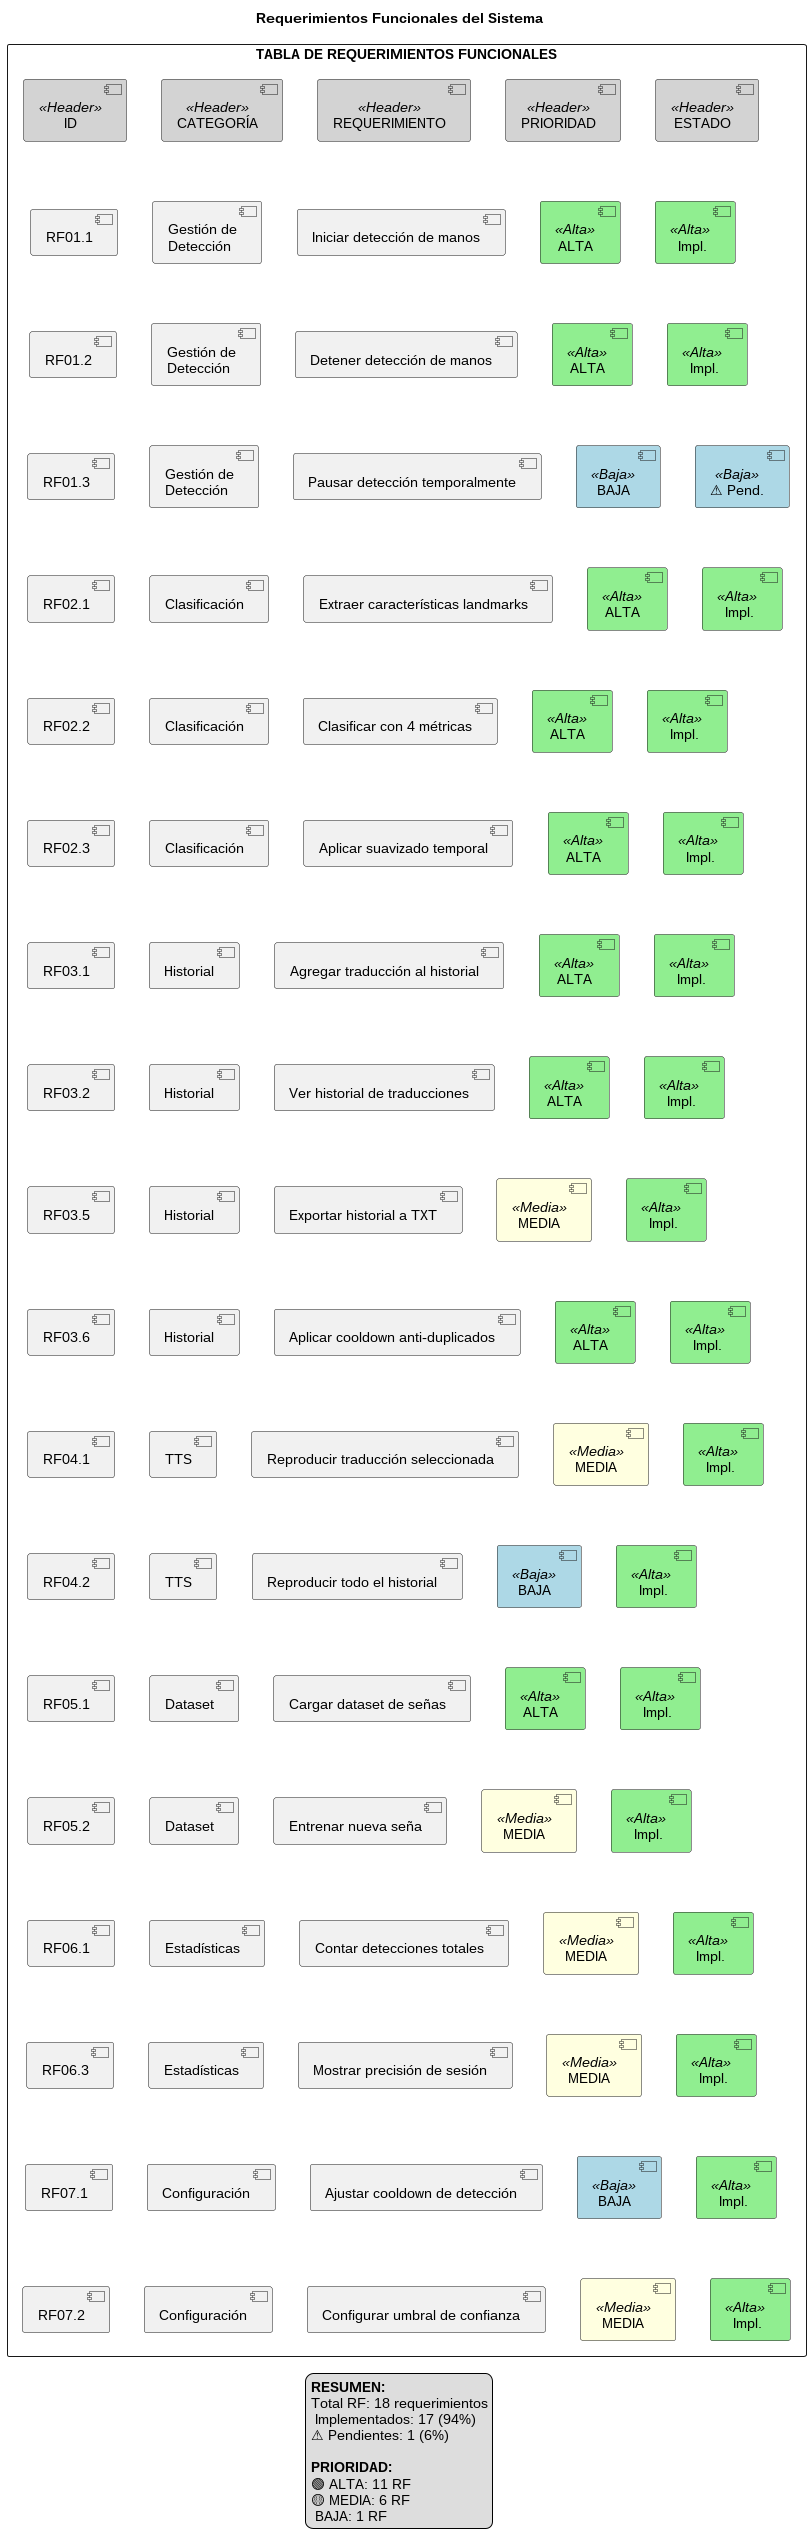

The diagram above was rendered by PlantUML. Its source (embedded in the PNG):
@startuml Requerimientos_Funcionales

title Requerimientos Funcionales del Sistema

' Tabla de Requerimientos Funcionales
' Usar componentes para simular tabla

skinparam component {
    BackgroundColor<<Header>> LightGray
    BackgroundColor<<Alta>> LightGreen
    BackgroundColor<<Media>> LightYellow
    BackgroundColor<<Baja>> LightBlue
}

rectangle "TABLA DE REQUERIMIENTOS FUNCIONALES" {
    
    ' Encabezado
    component "ID" as H1 <<Header>>
    component "CATEGORÍA" as H2 <<Header>>
    component "REQUERIMIENTO" as H3 <<Header>>
    component "PRIORIDAD" as H4 <<Header>>
    component "ESTADO" as H5 <<Header>>
    
    ' Fila 1
    component "RF01.1" as R1
    component "Gestión de\nDetección" as C1
    component "Iniciar detección de manos" as D1
    component "ALTA" as P1 <<Alta>>
    component "✅ Impl." as S1 <<Alta>>
    
    ' Fila 2
    component "RF01.2" as R2
    component "Gestión de\nDetección" as C2
    component "Detener detección de manos" as D2
    component "ALTA" as P2 <<Alta>>
    component "✅ Impl." as S2 <<Alta>>
    
    ' Fila 3
    component "RF01.3" as R3
    component "Gestión de\nDetección" as C3
    component "Pausar detección temporalmente" as D3
    component "BAJA" as P3 <<Baja>>
    component "⚠ Pend." as S3 <<Baja>>
    
    ' Fila 4
    component "RF02.1" as R4
    component "Clasificación" as C4
    component "Extraer características landmarks" as D4
    component "ALTA" as P4 <<Alta>>
    component "✅ Impl." as S4 <<Alta>>
    
    ' Fila 5
    component "RF02.2" as R5
    component "Clasificación" as C5
    component "Clasificar con 4 métricas" as D5
    component "ALTA" as P5 <<Alta>>
    component "✅ Impl." as S5 <<Alta>>
    
    ' Fila 6
    component "RF02.3" as R6
    component "Clasificación" as C6
    component "Aplicar suavizado temporal" as D6
    component "ALTA" as P6 <<Alta>>
    component "✅ Impl." as S6 <<Alta>>
    
    ' Fila 7
    component "RF03.1" as R7
    component "Historial" as C7
    component "Agregar traducción al historial" as D7
    component "ALTA" as P7 <<Alta>>
    component "✅ Impl." as S7 <<Alta>>
    
    ' Fila 8
    component "RF03.2" as R8
    component "Historial" as C8
    component "Ver historial de traducciones" as D8
    component "ALTA" as P8 <<Alta>>
    component "✅ Impl." as S8 <<Alta>>
    
    ' Fila 9
    component "RF03.5" as R9
    component "Historial" as C9
    component "Exportar historial a TXT" as D9
    component "MEDIA" as P9 <<Media>>
    component "✅ Impl." as S9 <<Alta>>
    
    ' Fila 10
    component "RF03.6" as R10
    component "Historial" as C10
    component "Aplicar cooldown anti-duplicados" as D10
    component "ALTA" as P10 <<Alta>>
    component "✅ Impl." as S10 <<Alta>>
    
    ' Fila 11
    component "RF04.1" as R11
    component "TTS" as C11
    component "Reproducir traducción seleccionada" as D11
    component "MEDIA" as P11 <<Media>>
    component "✅ Impl." as S11 <<Alta>>
    
    ' Fila 12
    component "RF04.2" as R12
    component "TTS" as C12
    component "Reproducir todo el historial" as D12
    component "BAJA" as P12 <<Baja>>
    component "✅ Impl." as S12 <<Alta>>
    
    ' Fila 13
    component "RF05.1" as R13
    component "Dataset" as C13
    component "Cargar dataset de señas" as D13
    component "ALTA" as P13 <<Alta>>
    component "✅ Impl." as S13 <<Alta>>
    
    ' Fila 14
    component "RF05.2" as R14
    component "Dataset" as C14
    component "Entrenar nueva seña" as D14
    component "MEDIA" as P14 <<Media>>
    component "✅ Impl." as S14 <<Alta>>
    
    ' Fila 15
    component "RF06.1" as R15
    component "Estadísticas" as C15
    component "Contar detecciones totales" as D15
    component "MEDIA" as P15 <<Media>>
    component "✅ Impl." as S15 <<Alta>>
    
    ' Fila 16
    component "RF06.3" as R16
    component "Estadísticas" as C16
    component "Mostrar precisión de sesión" as D16
    component "MEDIA" as P16 <<Media>>
    component "✅ Impl." as S16 <<Alta>>
    
    ' Fila 17
    component "RF07.1" as R17
    component "Configuración" as C17
    component "Ajustar cooldown de detección" as D17
    component "BAJA" as P17 <<Baja>>
    component "✅ Impl." as S17 <<Alta>>
    
    ' Fila 18
    component "RF07.2" as R18
    component "Configuración" as C18
    component "Configurar umbral de confianza" as D18
    component "MEDIA" as P18 <<Media>>
    component "✅ Impl." as S18 <<Alta>>
}

' Layout horizontal de encabezado
H1 -[hidden]right- H2
H2 -[hidden]right- H3
H3 -[hidden]right- H4
H4 -[hidden]right- H5

' Layout horizontal de filas
R1 -[hidden]right- C1
C1 -[hidden]right- D1
D1 -[hidden]right- P1
P1 -[hidden]right- S1

R2 -[hidden]right- C2
C2 -[hidden]right- D2
D2 -[hidden]right- P2
P2 -[hidden]right- S2

R3 -[hidden]right- C3
C3 -[hidden]right- D3
D3 -[hidden]right- P3
P3 -[hidden]right- S3

R4 -[hidden]right- C4
C4 -[hidden]right- D4
D4 -[hidden]right- P4
P4 -[hidden]right- S4

R5 -[hidden]right- C5
C5 -[hidden]right- D5
D5 -[hidden]right- P5
P5 -[hidden]right- S5

R6 -[hidden]right- C6
C6 -[hidden]right- D6
D6 -[hidden]right- P6
P6 -[hidden]right- S6

R7 -[hidden]right- C7
C7 -[hidden]right- D7
D7 -[hidden]right- P7
P7 -[hidden]right- S7

R8 -[hidden]right- C8
C8 -[hidden]right- D8
D8 -[hidden]right- P8
P8 -[hidden]right- S8

R9 -[hidden]right- C9
C9 -[hidden]right- D9
D9 -[hidden]right- P9
P9 -[hidden]right- S9

R10 -[hidden]right- C10
C10 -[hidden]right- D10
D10 -[hidden]right- P10
P10 -[hidden]right- S10

R11 -[hidden]right- C11
C11 -[hidden]right- D11
D11 -[hidden]right- P11
P11 -[hidden]right- S11

R12 -[hidden]right- C12
C12 -[hidden]right- D12
D12 -[hidden]right- P12
P12 -[hidden]right- S12

R13 -[hidden]right- C13
C13 -[hidden]right- D13
D13 -[hidden]right- P13
P13 -[hidden]right- S13

R14 -[hidden]right- C14
C14 -[hidden]right- D14
D14 -[hidden]right- P14
P14 -[hidden]right- S14

R15 -[hidden]right- C15
C15 -[hidden]right- D15
D15 -[hidden]right- P15
P15 -[hidden]right- S15

R16 -[hidden]right- C16
C16 -[hidden]right- D16
D16 -[hidden]right- P16
P16 -[hidden]right- S16

R17 -[hidden]right- C17
C17 -[hidden]right- D17
D17 -[hidden]right- P17
P17 -[hidden]right- S17

R18 -[hidden]right- C18
C18 -[hidden]right- D18
D18 -[hidden]right- P18
P18 -[hidden]right- S18

' Layout vertical
H1 -[hidden]down- R1
R1 -[hidden]down- R2
R2 -[hidden]down- R3
R3 -[hidden]down- R4
R4 -[hidden]down- R5
R5 -[hidden]down- R6
R6 -[hidden]down- R7
R7 -[hidden]down- R8
R8 -[hidden]down- R9
R9 -[hidden]down- R10
R10 -[hidden]down- R11
R11 -[hidden]down- R12
R12 -[hidden]down- R13
R13 -[hidden]down- R14
R14 -[hidden]down- R15
R15 -[hidden]down- R16
R16 -[hidden]down- R17
R17 -[hidden]down- R18

legend bottom
    **RESUMEN:**
    Total RF: 18 requerimientos
    ✅ Implementados: 17 (94%)
    ⚠ Pendientes: 1 (6%)
    
    **PRIORIDAD:**
    🟢 ALTA: 11 RF
    🟡 MEDIA: 6 RF
    🔵 BAJA: 1 RF
endlegend

@enduml